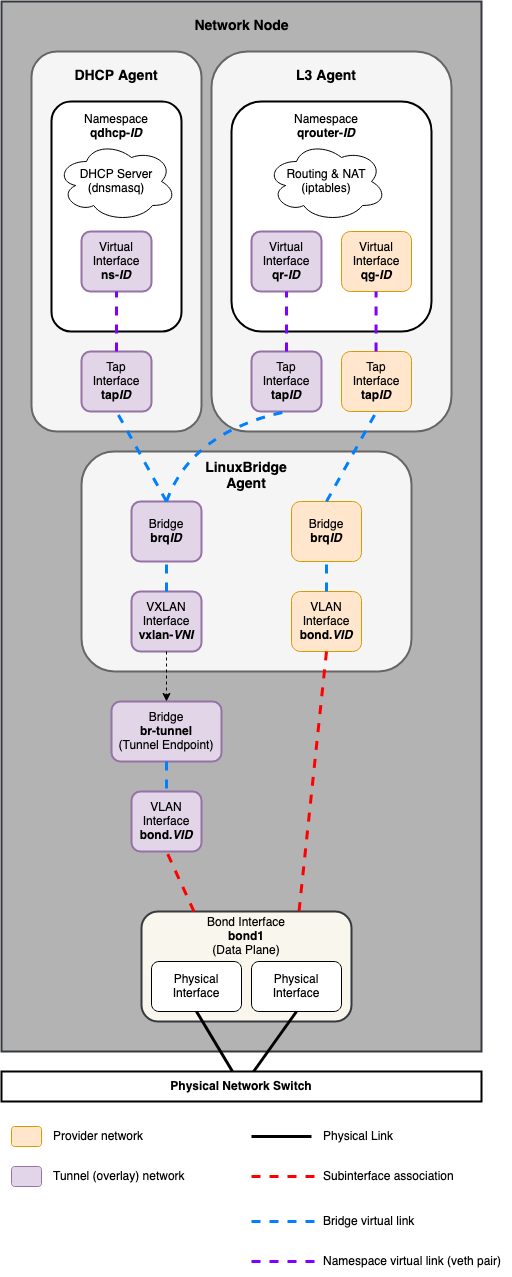

The diagram above was exported from draw.io. Its source (the exported page's mxGraphModel, read from the mxfile embedded in the PNG):
<mxGraphModel dx="1033" dy="868" grid="1" gridSize="10" guides="1" tooltips="1" connect="1" arrows="1" fold="1" page="1" pageScale="1" pageWidth="850" pageHeight="1100" math="0" shadow="0">
  <root>
    <mxCell id="0" />
    <mxCell id="1" parent="0" />
    <mxCell id="muJ_Jr7roWdHAucjVn-Z-50" value="" style="rounded=0;whiteSpace=wrap;html=1;strokeWidth=2;fillColor=#B3B3B3;strokeColor=#36393d;" vertex="1" parent="1">
      <mxGeometry x="120" y="10" width="480" height="1050" as="geometry" />
    </mxCell>
    <mxCell id="muJ_Jr7roWdHAucjVn-Z-46" value="" style="rounded=1;whiteSpace=wrap;html=1;strokeWidth=2;fillColor=#f5f5f5;fontColor=#333333;strokeColor=#666666;" vertex="1" parent="1">
      <mxGeometry x="200" y="460" width="330" height="220" as="geometry" />
    </mxCell>
    <mxCell id="muJ_Jr7roWdHAucjVn-Z-43" value="" style="rounded=1;whiteSpace=wrap;html=1;strokeWidth=2;fillColor=#f5f5f5;fontColor=#333333;strokeColor=#666666;" vertex="1" parent="1">
      <mxGeometry x="150" y="60" width="170" height="380" as="geometry" />
    </mxCell>
    <mxCell id="muJ_Jr7roWdHAucjVn-Z-42" value="" style="rounded=1;whiteSpace=wrap;html=1;strokeWidth=2;fillColor=#f5f5f5;fontColor=#333333;strokeColor=#666666;" vertex="1" parent="1">
      <mxGeometry x="330" y="60" width="240" height="380" as="geometry" />
    </mxCell>
    <mxCell id="muJ_Jr7roWdHAucjVn-Z-38" value="" style="rounded=1;whiteSpace=wrap;html=1;strokeWidth=2;" vertex="1" parent="1">
      <mxGeometry x="350" y="110" width="200" height="230" as="geometry" />
    </mxCell>
    <mxCell id="muJ_Jr7roWdHAucjVn-Z-37" value="" style="rounded=1;whiteSpace=wrap;html=1;strokeWidth=2;" vertex="1" parent="1">
      <mxGeometry x="170" y="110" width="130" height="230" as="geometry" />
    </mxCell>
    <mxCell id="muJ_Jr7roWdHAucjVn-Z-1" value="&lt;div&gt;Virtual&lt;/div&gt;&lt;div&gt;Interface&lt;/div&gt;&lt;div&gt;&lt;b&gt;ns-&lt;i&gt;ID&lt;/i&gt;&lt;/b&gt;&lt;br&gt;&lt;/div&gt;" style="rounded=1;whiteSpace=wrap;html=1;fillColor=#e1d5e7;strokeColor=#9673a6;strokeWidth=2;" vertex="1" parent="1">
      <mxGeometry x="200" y="240" width="70" height="60" as="geometry" />
    </mxCell>
    <mxCell id="muJ_Jr7roWdHAucjVn-Z-2" value="&lt;div&gt;Virtual&lt;/div&gt;&lt;div&gt;Interface&lt;/div&gt;&lt;div&gt;&lt;b&gt;qr-&lt;i&gt;ID&lt;/i&gt;&lt;/b&gt;&lt;br&gt;&lt;/div&gt;" style="rounded=1;whiteSpace=wrap;html=1;fillColor=#e1d5e7;strokeColor=#9673a6;strokeWidth=2;" vertex="1" parent="1">
      <mxGeometry x="370" y="240" width="70" height="60" as="geometry" />
    </mxCell>
    <mxCell id="muJ_Jr7roWdHAucjVn-Z-3" value="&lt;div&gt;Virtual&lt;/div&gt;&lt;div&gt;Interface&lt;/div&gt;&lt;div&gt;&lt;b&gt;qg-&lt;i&gt;ID&lt;/i&gt;&lt;/b&gt;&lt;br&gt;&lt;/div&gt;" style="rounded=1;whiteSpace=wrap;html=1;fillColor=#ffe6cc;strokeColor=#d79b00;" vertex="1" parent="1">
      <mxGeometry x="460" y="240" width="70" height="60" as="geometry" />
    </mxCell>
    <mxCell id="muJ_Jr7roWdHAucjVn-Z-4" value="&lt;div&gt;Tap&lt;/div&gt;&lt;div&gt;Interface&lt;/div&gt;&lt;div&gt;&lt;b&gt;tap&lt;i&gt;ID&lt;/i&gt;&lt;/b&gt;&lt;br&gt;&lt;/div&gt;" style="rounded=1;whiteSpace=wrap;html=1;fillColor=#e1d5e7;strokeColor=#9673a6;strokeWidth=2;" vertex="1" parent="1">
      <mxGeometry x="200" y="360" width="70" height="60" as="geometry" />
    </mxCell>
    <mxCell id="muJ_Jr7roWdHAucjVn-Z-5" value="&lt;div&gt;Tap&lt;/div&gt;&lt;div&gt;Interface&lt;/div&gt;&lt;div&gt;&lt;b&gt;tap&lt;i&gt;ID&lt;/i&gt;&lt;/b&gt;&lt;br&gt;&lt;/div&gt;" style="rounded=1;whiteSpace=wrap;html=1;fillColor=#e1d5e7;strokeColor=#9673a6;strokeWidth=2;" vertex="1" parent="1">
      <mxGeometry x="370" y="360" width="70" height="60" as="geometry" />
    </mxCell>
    <mxCell id="muJ_Jr7roWdHAucjVn-Z-6" value="&lt;div&gt;Tap&lt;/div&gt;&lt;div&gt;Interface&lt;/div&gt;&lt;div&gt;&lt;b&gt;tap&lt;i&gt;ID&lt;/i&gt;&lt;/b&gt;&lt;br&gt;&lt;/div&gt;" style="rounded=1;whiteSpace=wrap;html=1;fillColor=#ffe6cc;strokeColor=#d79b00;" vertex="1" parent="1">
      <mxGeometry x="460" y="360" width="70" height="60" as="geometry" />
    </mxCell>
    <mxCell id="muJ_Jr7roWdHAucjVn-Z-7" value="&lt;div&gt;Bridge&lt;/div&gt;&lt;div&gt;&lt;b&gt;brq&lt;i&gt;ID&lt;/i&gt;&lt;/b&gt;&lt;br&gt;&lt;/div&gt;" style="rounded=1;whiteSpace=wrap;html=1;fillColor=#e1d5e7;strokeColor=#9673a6;strokeWidth=2;" vertex="1" parent="1">
      <mxGeometry x="250" y="510" width="70" height="60" as="geometry" />
    </mxCell>
    <mxCell id="muJ_Jr7roWdHAucjVn-Z-8" value="&lt;div&gt;Bridge&lt;/div&gt;&lt;div&gt;&lt;b&gt;brq&lt;i&gt;ID&lt;/i&gt;&lt;/b&gt;&lt;br&gt;&lt;/div&gt;" style="rounded=1;whiteSpace=wrap;html=1;fillColor=#ffe6cc;strokeColor=#d79b00;" vertex="1" parent="1">
      <mxGeometry x="410" y="510" width="70" height="60" as="geometry" />
    </mxCell>
    <mxCell id="muJ_Jr7roWdHAucjVn-Z-9" value="&lt;div&gt;VXLAN&lt;/div&gt;&lt;div&gt;Interface&lt;br&gt;&lt;/div&gt;&lt;div&gt;&lt;b&gt;vxlan-&lt;i&gt;VNI&lt;/i&gt;&lt;/b&gt;&lt;br&gt;&lt;/div&gt;" style="rounded=1;whiteSpace=wrap;html=1;fillColor=#e1d5e7;strokeColor=#9673a6;strokeWidth=2;" vertex="1" parent="1">
      <mxGeometry x="250" y="600" width="70" height="60" as="geometry" />
    </mxCell>
    <mxCell id="muJ_Jr7roWdHAucjVn-Z-11" value="&lt;div&gt;VLAN&lt;/div&gt;&lt;div&gt;Interface&lt;br&gt;&lt;/div&gt;&lt;div&gt;&lt;b&gt;bond.&lt;i&gt;VID&lt;/i&gt;&lt;/b&gt;&lt;br&gt;&lt;/div&gt;" style="rounded=1;whiteSpace=wrap;html=1;fillColor=#ffe6cc;strokeColor=#d79b00;" vertex="1" parent="1">
      <mxGeometry x="410" y="600" width="70" height="60" as="geometry" />
    </mxCell>
    <mxCell id="muJ_Jr7roWdHAucjVn-Z-13" value="&lt;div&gt;Bridge&lt;/div&gt;&lt;div&gt;&lt;b&gt;br-tunnel&lt;/b&gt;&lt;/div&gt;&lt;div&gt;(Tunnel Endpoint)&lt;b&gt;&lt;br&gt;&lt;/b&gt;&lt;/div&gt;" style="rounded=1;whiteSpace=wrap;html=1;fillColor=#e1d5e7;strokeColor=#9673a6;strokeWidth=2;" vertex="1" parent="1">
      <mxGeometry x="230" y="710" width="110" height="60" as="geometry" />
    </mxCell>
    <mxCell id="muJ_Jr7roWdHAucjVn-Z-14" value="&lt;div&gt;VLAN&lt;/div&gt;&lt;div&gt;Interface&lt;/div&gt;&lt;div&gt;&lt;b&gt;bond.&lt;i&gt;VID&lt;/i&gt;&lt;/b&gt;&lt;br&gt;&lt;/div&gt;" style="rounded=1;whiteSpace=wrap;html=1;fillColor=#e1d5e7;strokeColor=#9673a6;strokeWidth=2;" vertex="1" parent="1">
      <mxGeometry x="250" y="800" width="70" height="60" as="geometry" />
    </mxCell>
    <mxCell id="muJ_Jr7roWdHAucjVn-Z-17" value="" style="rounded=1;whiteSpace=wrap;html=1;strokeWidth=2;fillColor=#f9f7ed;strokeColor=#36393d;" vertex="1" parent="1">
      <mxGeometry x="260" y="920" width="210" height="110" as="geometry" />
    </mxCell>
    <mxCell id="muJ_Jr7roWdHAucjVn-Z-18" value="&lt;div&gt;Bond Interface&lt;/div&gt;&lt;div&gt;&lt;b&gt;bond1&lt;/b&gt;&lt;/div&gt;&lt;div&gt;(Data Plane)&lt;/div&gt;" style="text;html=1;strokeColor=none;fillColor=none;align=center;verticalAlign=middle;whiteSpace=wrap;rounded=0;" vertex="1" parent="1">
      <mxGeometry x="320" y="930" width="90" height="30" as="geometry" />
    </mxCell>
    <mxCell id="muJ_Jr7roWdHAucjVn-Z-19" value="Physical Interface" style="rounded=1;whiteSpace=wrap;html=1;" vertex="1" parent="1">
      <mxGeometry x="270" y="970" width="90" height="50" as="geometry" />
    </mxCell>
    <mxCell id="muJ_Jr7roWdHAucjVn-Z-20" value="Physical Interface" style="rounded=1;whiteSpace=wrap;html=1;" vertex="1" parent="1">
      <mxGeometry x="370" y="970" width="90" height="50" as="geometry" />
    </mxCell>
    <mxCell id="muJ_Jr7roWdHAucjVn-Z-22" value="&lt;div&gt;DHCP Server&lt;/div&gt;&lt;div&gt;(dnsmasq)&lt;br&gt;&lt;/div&gt;" style="ellipse;shape=cloud;whiteSpace=wrap;html=1;" vertex="1" parent="1">
      <mxGeometry x="175" y="150" width="120" height="80" as="geometry" />
    </mxCell>
    <mxCell id="muJ_Jr7roWdHAucjVn-Z-23" value="&lt;div&gt;Routing &amp;amp; NAT&lt;/div&gt;&lt;div&gt;(iptables)&lt;br&gt;&lt;/div&gt;" style="ellipse;shape=cloud;whiteSpace=wrap;html=1;" vertex="1" parent="1">
      <mxGeometry x="385" y="150" width="120" height="80" as="geometry" />
    </mxCell>
    <mxCell id="muJ_Jr7roWdHAucjVn-Z-24" value="" style="endArrow=none;html=1;rounded=0;entryX=0.5;entryY=1;entryDx=0;entryDy=0;exitX=0.5;exitY=0;exitDx=0;exitDy=0;strokeWidth=3;dashed=1;strokeColor=#7F00FF;" edge="1" parent="1" source="muJ_Jr7roWdHAucjVn-Z-4" target="muJ_Jr7roWdHAucjVn-Z-1">
      <mxGeometry width="50" height="50" relative="1" as="geometry">
        <mxPoint x="130" y="360" as="sourcePoint" />
        <mxPoint x="180" y="310" as="targetPoint" />
      </mxGeometry>
    </mxCell>
    <mxCell id="muJ_Jr7roWdHAucjVn-Z-25" value="" style="endArrow=none;html=1;rounded=0;entryX=0.5;entryY=1;entryDx=0;entryDy=0;strokeWidth=3;dashed=1;strokeColor=#7F00FF;" edge="1" parent="1" target="muJ_Jr7roWdHAucjVn-Z-2">
      <mxGeometry width="50" height="50" relative="1" as="geometry">
        <mxPoint x="405" y="360" as="sourcePoint" />
        <mxPoint x="430" y="310" as="targetPoint" />
      </mxGeometry>
    </mxCell>
    <mxCell id="muJ_Jr7roWdHAucjVn-Z-26" value="" style="endArrow=none;html=1;rounded=0;entryX=0.5;entryY=1;entryDx=0;entryDy=0;strokeWidth=3;dashed=1;strokeColor=#7F00FF;" edge="1" parent="1">
      <mxGeometry width="50" height="50" relative="1" as="geometry">
        <mxPoint x="494.55" y="360" as="sourcePoint" />
        <mxPoint x="494.55" y="300" as="targetPoint" />
      </mxGeometry>
    </mxCell>
    <mxCell id="muJ_Jr7roWdHAucjVn-Z-27" value="" style="endArrow=none;html=1;rounded=0;entryX=0.5;entryY=1;entryDx=0;entryDy=0;exitX=0.5;exitY=0;exitDx=0;exitDy=0;strokeWidth=3;dashed=1;strokeColor=#007FFF;" edge="1" parent="1" source="muJ_Jr7roWdHAucjVn-Z-7" target="muJ_Jr7roWdHAucjVn-Z-4">
      <mxGeometry width="50" height="50" relative="1" as="geometry">
        <mxPoint x="245" y="370" as="sourcePoint" />
        <mxPoint x="245" y="310" as="targetPoint" />
      </mxGeometry>
    </mxCell>
    <mxCell id="muJ_Jr7roWdHAucjVn-Z-28" value="" style="curved=1;endArrow=none;html=1;rounded=0;exitX=0.5;exitY=0;exitDx=0;exitDy=0;entryX=0.5;entryY=1;entryDx=0;entryDy=0;endFill=0;strokeWidth=3;dashed=1;strokeColor=#007FFF;" edge="1" parent="1" source="muJ_Jr7roWdHAucjVn-Z-7" target="muJ_Jr7roWdHAucjVn-Z-5">
      <mxGeometry width="50" height="50" relative="1" as="geometry">
        <mxPoint x="320" y="500" as="sourcePoint" />
        <mxPoint x="370" y="450" as="targetPoint" />
        <Array as="points">
          <mxPoint x="310" y="440" />
        </Array>
      </mxGeometry>
    </mxCell>
    <mxCell id="muJ_Jr7roWdHAucjVn-Z-29" value="" style="endArrow=none;html=1;rounded=0;entryX=0.5;entryY=1;entryDx=0;entryDy=0;exitX=0.5;exitY=0;exitDx=0;exitDy=0;strokeWidth=3;dashed=1;strokeColor=#007FFF;" edge="1" parent="1" source="muJ_Jr7roWdHAucjVn-Z-8" target="muJ_Jr7roWdHAucjVn-Z-6">
      <mxGeometry width="50" height="50" relative="1" as="geometry">
        <mxPoint x="295" y="520" as="sourcePoint" />
        <mxPoint x="245" y="430" as="targetPoint" />
      </mxGeometry>
    </mxCell>
    <mxCell id="muJ_Jr7roWdHAucjVn-Z-30" value="" style="endArrow=none;html=1;rounded=0;entryX=0.5;entryY=1;entryDx=0;entryDy=0;exitX=0.5;exitY=0;exitDx=0;exitDy=0;strokeWidth=3;dashed=1;strokeColor=#007FFF;" edge="1" parent="1" source="muJ_Jr7roWdHAucjVn-Z-9" target="muJ_Jr7roWdHAucjVn-Z-7">
      <mxGeometry width="50" height="50" relative="1" as="geometry">
        <mxPoint x="305" y="530" as="sourcePoint" />
        <mxPoint x="255" y="440" as="targetPoint" />
      </mxGeometry>
    </mxCell>
    <mxCell id="muJ_Jr7roWdHAucjVn-Z-32" value="" style="endArrow=classic;html=1;rounded=0;entryX=0.5;entryY=0;entryDx=0;entryDy=0;exitX=0.5;exitY=1;exitDx=0;exitDy=0;strokeWidth=1;dashed=1;strokeColor=#000000;startArrow=none;startFill=0;endFill=1;" edge="1" parent="1" source="muJ_Jr7roWdHAucjVn-Z-9" target="muJ_Jr7roWdHAucjVn-Z-13">
      <mxGeometry width="50" height="50" relative="1" as="geometry">
        <mxPoint x="315" y="540" as="sourcePoint" />
        <mxPoint x="265" y="450" as="targetPoint" />
      </mxGeometry>
    </mxCell>
    <mxCell id="muJ_Jr7roWdHAucjVn-Z-33" value="" style="endArrow=none;html=1;rounded=0;entryX=0.5;entryY=0;entryDx=0;entryDy=0;exitX=0.5;exitY=1;exitDx=0;exitDy=0;strokeWidth=3;dashed=1;strokeColor=#007FFF;" edge="1" parent="1" source="muJ_Jr7roWdHAucjVn-Z-13" target="muJ_Jr7roWdHAucjVn-Z-14">
      <mxGeometry width="50" height="50" relative="1" as="geometry">
        <mxPoint x="325" y="550" as="sourcePoint" />
        <mxPoint x="275" y="460" as="targetPoint" />
      </mxGeometry>
    </mxCell>
    <mxCell id="muJ_Jr7roWdHAucjVn-Z-34" value="" style="endArrow=none;html=1;rounded=0;entryX=0.5;entryY=1;entryDx=0;entryDy=0;exitX=0.5;exitY=0;exitDx=0;exitDy=0;strokeWidth=3;dashed=1;strokeColor=#007FFF;" edge="1" parent="1" source="muJ_Jr7roWdHAucjVn-Z-11" target="muJ_Jr7roWdHAucjVn-Z-8">
      <mxGeometry width="50" height="50" relative="1" as="geometry">
        <mxPoint x="335" y="560" as="sourcePoint" />
        <mxPoint x="285" y="470" as="targetPoint" />
      </mxGeometry>
    </mxCell>
    <mxCell id="muJ_Jr7roWdHAucjVn-Z-35" value="" style="endArrow=none;html=1;rounded=0;entryX=0.5;entryY=1;entryDx=0;entryDy=0;exitX=0.25;exitY=0;exitDx=0;exitDy=0;strokeWidth=3;dashed=1;fillColor=#e51400;strokeColor=#FF0000;" edge="1" parent="1" source="muJ_Jr7roWdHAucjVn-Z-17" target="muJ_Jr7roWdHAucjVn-Z-14">
      <mxGeometry width="50" height="50" relative="1" as="geometry">
        <mxPoint x="420" y="880" as="sourcePoint" />
        <mxPoint x="370" y="790" as="targetPoint" />
      </mxGeometry>
    </mxCell>
    <mxCell id="muJ_Jr7roWdHAucjVn-Z-36" value="" style="endArrow=none;html=1;rounded=0;entryX=0.75;entryY=0;entryDx=0;entryDy=0;exitX=0.5;exitY=1;exitDx=0;exitDy=0;strokeWidth=3;dashed=1;fillColor=#e51400;strokeColor=#FF0000;" edge="1" parent="1" source="muJ_Jr7roWdHAucjVn-Z-11" target="muJ_Jr7roWdHAucjVn-Z-17">
      <mxGeometry width="50" height="50" relative="1" as="geometry">
        <mxPoint x="355" y="580" as="sourcePoint" />
        <mxPoint x="305" y="490" as="targetPoint" />
      </mxGeometry>
    </mxCell>
    <mxCell id="muJ_Jr7roWdHAucjVn-Z-40" value="&lt;div&gt;Namespace&lt;/div&gt;&lt;div&gt;&lt;b&gt;qdhcp-&lt;i&gt;ID&lt;/i&gt;&lt;/b&gt;&lt;br&gt;&lt;/div&gt;" style="text;html=1;strokeColor=none;fillColor=none;align=center;verticalAlign=middle;whiteSpace=wrap;rounded=0;" vertex="1" parent="1">
      <mxGeometry x="205" y="120" width="60" height="30" as="geometry" />
    </mxCell>
    <mxCell id="muJ_Jr7roWdHAucjVn-Z-41" value="&lt;div&gt;Namespace&lt;/div&gt;&lt;div&gt;&lt;b&gt;qrouter-&lt;i&gt;ID&lt;/i&gt;&lt;/b&gt;&lt;br&gt;&lt;/div&gt;" style="text;html=1;strokeColor=none;fillColor=none;align=center;verticalAlign=middle;whiteSpace=wrap;rounded=0;" vertex="1" parent="1">
      <mxGeometry x="415" y="120" width="60" height="30" as="geometry" />
    </mxCell>
    <mxCell id="muJ_Jr7roWdHAucjVn-Z-44" value="&lt;font style=&quot;font-size: 14px;&quot;&gt;DHCP Agent&lt;/font&gt;" style="text;html=1;strokeColor=none;fillColor=none;align=center;verticalAlign=middle;whiteSpace=wrap;rounded=0;strokeWidth=2;fontStyle=1" vertex="1" parent="1">
      <mxGeometry x="190" y="70" width="90" height="30" as="geometry" />
    </mxCell>
    <mxCell id="muJ_Jr7roWdHAucjVn-Z-45" value="&lt;font style=&quot;font-size: 14px;&quot;&gt;L3 Agent&lt;/font&gt;" style="text;html=1;strokeColor=none;fillColor=none;align=center;verticalAlign=middle;whiteSpace=wrap;rounded=0;strokeWidth=2;fontStyle=1" vertex="1" parent="1">
      <mxGeometry x="400" y="70" width="90" height="30" as="geometry" />
    </mxCell>
    <mxCell id="muJ_Jr7roWdHAucjVn-Z-47" value="&lt;div style=&quot;font-size: 14px;&quot;&gt;&lt;font style=&quot;font-size: 14px;&quot;&gt;LinuxBridge&lt;/font&gt;&lt;/div&gt;&lt;div style=&quot;font-size: 14px;&quot;&gt;&lt;font style=&quot;font-size: 14px;&quot;&gt;Agent&lt;br&gt;&lt;/font&gt;&lt;/div&gt;" style="text;html=1;strokeColor=none;fillColor=none;align=center;verticalAlign=middle;whiteSpace=wrap;rounded=0;strokeWidth=2;fontStyle=1" vertex="1" parent="1">
      <mxGeometry x="320" y="470" width="90" height="30" as="geometry" />
    </mxCell>
    <mxCell id="muJ_Jr7roWdHAucjVn-Z-48" value="" style="endArrow=none;html=1;rounded=0;entryX=0.5;entryY=1;entryDx=0;entryDy=0;strokeWidth=3;" edge="1" parent="1" source="muJ_Jr7roWdHAucjVn-Z-21" target="muJ_Jr7roWdHAucjVn-Z-19">
      <mxGeometry width="50" height="50" relative="1" as="geometry">
        <mxPoint x="322.5" y="930.0000000000002" as="sourcePoint" />
        <mxPoint x="295" y="870" as="targetPoint" />
      </mxGeometry>
    </mxCell>
    <mxCell id="muJ_Jr7roWdHAucjVn-Z-49" value="" style="endArrow=none;html=1;rounded=0;entryX=0.5;entryY=1;entryDx=0;entryDy=0;strokeWidth=3;" edge="1" parent="1" target="muJ_Jr7roWdHAucjVn-Z-20">
      <mxGeometry width="50" height="50" relative="1" as="geometry">
        <mxPoint x="365" y="1090" as="sourcePoint" />
        <mxPoint x="325" y="1030.0000000000002" as="targetPoint" />
      </mxGeometry>
    </mxCell>
    <mxCell id="muJ_Jr7roWdHAucjVn-Z-21" value="Physical Network Switch" style="rounded=0;whiteSpace=wrap;html=1;strokeWidth=2;fontStyle=1" vertex="1" parent="1">
      <mxGeometry x="120" y="1080" width="480" height="30" as="geometry" />
    </mxCell>
    <mxCell id="muJ_Jr7roWdHAucjVn-Z-51" value="&lt;b&gt;Network Node&lt;/b&gt;" style="text;html=1;strokeColor=none;fillColor=none;align=center;verticalAlign=middle;whiteSpace=wrap;rounded=0;strokeWidth=2;fontSize=14;" vertex="1" parent="1">
      <mxGeometry x="297.5" y="20" width="125" height="30" as="geometry" />
    </mxCell>
    <mxCell id="muJ_Jr7roWdHAucjVn-Z-72" value="" style="rounded=1;whiteSpace=wrap;html=1;fillColor=#ffe6cc;strokeColor=#d79b00;" vertex="1" parent="1">
      <mxGeometry x="130" y="1135" width="30" height="20" as="geometry" />
    </mxCell>
    <mxCell id="muJ_Jr7roWdHAucjVn-Z-73" value="" style="rounded=1;whiteSpace=wrap;html=1;fillColor=#e1d5e7;strokeColor=#9673a6;" vertex="1" parent="1">
      <mxGeometry x="130" y="1175" width="30" height="20" as="geometry" />
    </mxCell>
    <mxCell id="muJ_Jr7roWdHAucjVn-Z-76" value="&lt;font style=&quot;font-size: 12px;&quot;&gt;Provider network&lt;/font&gt;" style="text;html=1;strokeColor=none;fillColor=none;align=left;verticalAlign=middle;whiteSpace=wrap;rounded=0;strokeWidth=1;fontSize=14;" vertex="1" parent="1">
      <mxGeometry x="170" y="1130" width="150" height="30" as="geometry" />
    </mxCell>
    <mxCell id="muJ_Jr7roWdHAucjVn-Z-77" value="&lt;font style=&quot;font-size: 12px;&quot;&gt;Tunnel (overlay) network&lt;/font&gt;" style="text;html=1;strokeColor=none;fillColor=none;align=left;verticalAlign=middle;whiteSpace=wrap;rounded=0;strokeWidth=1;fontSize=14;" vertex="1" parent="1">
      <mxGeometry x="170" y="1170" width="150" height="30" as="geometry" />
    </mxCell>
    <mxCell id="muJ_Jr7roWdHAucjVn-Z-78" value="" style="endArrow=none;html=1;rounded=0;strokeWidth=3;exitX=1;exitY=0.5;exitDx=0;exitDy=0;dashed=1;fillColor=#ffff88;strokeColor=#FF0000;" edge="1" parent="1">
      <mxGeometry width="50" height="50" relative="1" as="geometry">
        <mxPoint x="370" y="1185" as="sourcePoint" />
        <mxPoint x="440" y="1185" as="targetPoint" />
      </mxGeometry>
    </mxCell>
    <mxCell id="muJ_Jr7roWdHAucjVn-Z-79" value="" style="endArrow=none;html=1;rounded=0;strokeWidth=3;exitX=1;exitY=0.5;exitDx=0;exitDy=0;" edge="1" parent="1">
      <mxGeometry width="50" height="50" relative="1" as="geometry">
        <mxPoint x="370" y="1145" as="sourcePoint" />
        <mxPoint x="430" y="1145" as="targetPoint" />
      </mxGeometry>
    </mxCell>
    <mxCell id="muJ_Jr7roWdHAucjVn-Z-80" value="Physical Link" style="text;html=1;strokeColor=none;fillColor=none;align=left;verticalAlign=middle;whiteSpace=wrap;rounded=0;" vertex="1" parent="1">
      <mxGeometry x="440" y="1130" width="90" height="30" as="geometry" />
    </mxCell>
    <mxCell id="muJ_Jr7roWdHAucjVn-Z-81" value="&lt;div&gt;Subinterface association&lt;br&gt;&lt;/div&gt;" style="text;html=1;strokeColor=none;fillColor=none;align=left;verticalAlign=middle;whiteSpace=wrap;rounded=0;" vertex="1" parent="1">
      <mxGeometry x="440" y="1170" width="190" height="30" as="geometry" />
    </mxCell>
    <mxCell id="muJ_Jr7roWdHAucjVn-Z-82" value="" style="endArrow=none;html=1;rounded=0;strokeWidth=3;exitX=1;exitY=0.5;exitDx=0;exitDy=0;dashed=1;strokeColor=#7F00FF;" edge="1" parent="1">
      <mxGeometry width="50" height="50" relative="1" as="geometry">
        <mxPoint x="370" y="1270" as="sourcePoint" />
        <mxPoint x="440" y="1270" as="targetPoint" />
      </mxGeometry>
    </mxCell>
    <mxCell id="muJ_Jr7roWdHAucjVn-Z-83" value="" style="endArrow=none;html=1;rounded=0;strokeWidth=3;exitX=1;exitY=0.5;exitDx=0;exitDy=0;dashed=1;strokeColor=#007FFF;" edge="1" parent="1">
      <mxGeometry width="50" height="50" relative="1" as="geometry">
        <mxPoint x="370" y="1230" as="sourcePoint" />
        <mxPoint x="440" y="1230" as="targetPoint" />
      </mxGeometry>
    </mxCell>
    <mxCell id="muJ_Jr7roWdHAucjVn-Z-84" value="Bridge virtual link" style="text;html=1;strokeColor=none;fillColor=none;align=left;verticalAlign=middle;whiteSpace=wrap;rounded=0;" vertex="1" parent="1">
      <mxGeometry x="440" y="1215" width="100" height="30" as="geometry" />
    </mxCell>
    <mxCell id="muJ_Jr7roWdHAucjVn-Z-85" value="Namespace virtual link (veth pair)" style="text;html=1;strokeColor=none;fillColor=none;align=left;verticalAlign=middle;whiteSpace=wrap;rounded=0;" vertex="1" parent="1">
      <mxGeometry x="440" y="1255" width="180" height="30" as="geometry" />
    </mxCell>
  </root>
</mxGraphModel>